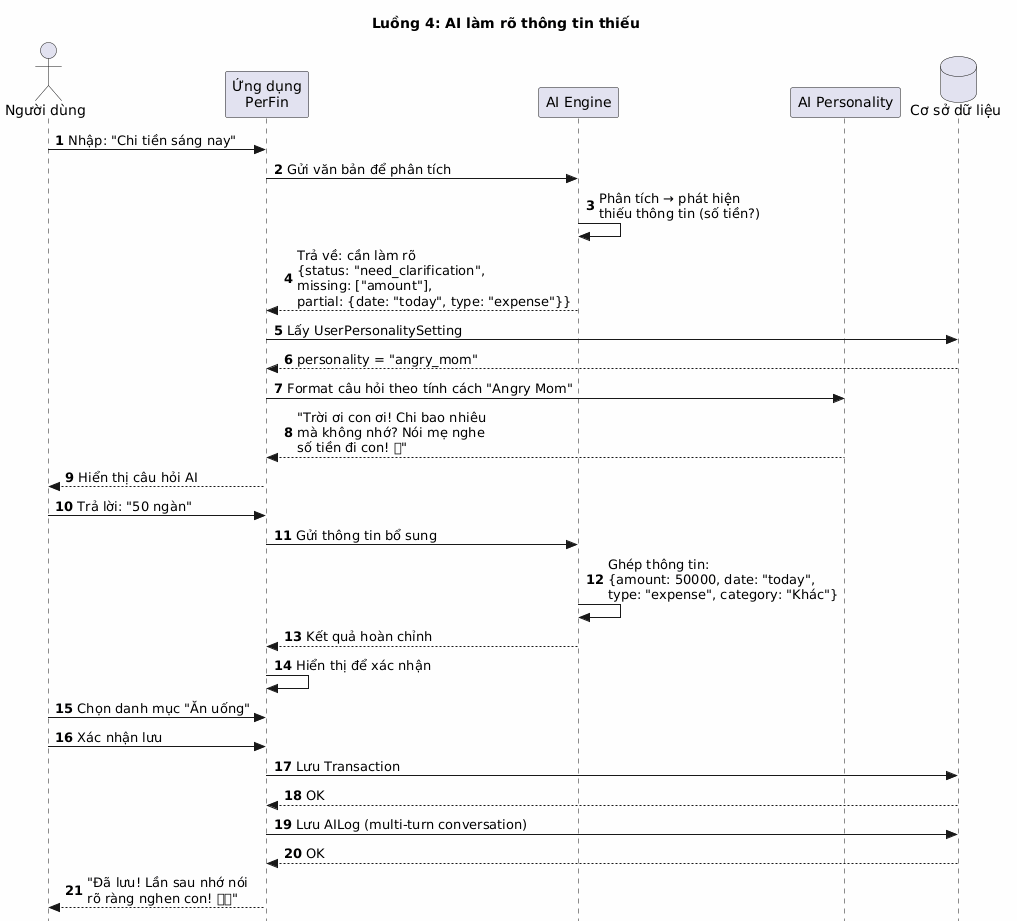

The diagram above was rendered by PlantUML. Its source (embedded in the PNG):
@startuml
' ===========================================================
' 4. Luồng AI làm rõ thông tin (thiếu dữ liệu → hỏi → trả lời → lưu)
' ===========================================================
title **Luồng 4: AI làm rõ thông tin thiếu**

skinparam style strictuml
skinparam backgroundColor #FEFEFE

actor "Người dùng" as User
participant "Ứng dụng\nPerFin" as App
participant "AI Engine" as AI
participant "AI Personality" as Personality
database "Cơ sở dữ liệu" as DB

autonumber

User -> App : Nhập: "Chi tiền sáng nay"
App -> AI : Gửi văn bản để phân tích

AI -> AI : Phân tích → phát hiện\nthiếu thông tin (số tiền?)
AI --> App : Trả về: cần làm rõ\n{status: "need_clarification",\nmissing: ["amount"],\npartial: {date: "today", type: "expense"}}

App -> DB : Lấy UserPersonalitySetting
DB --> App : personality = "angry_mom"

App -> Personality : Format câu hỏi theo tính cách "Angry Mom"
Personality --> App : "Trời ơi con ơi! Chi bao nhiêu\nmà không nhớ? Nói mẹ nghe\nsố tiền đi con! 😤"

App --> User : Hiển thị câu hỏi AI
User -> App : Trả lời: "50 ngàn"

App -> AI : Gửi thông tin bổ sung
AI -> AI : Ghép thông tin:\n{amount: 50000, date: "today",\ntype: "expense", category: "Khác"}
AI --> App : Kết quả hoàn chỉnh

App -> App : Hiển thị để xác nhận
User -> App : Chọn danh mục "Ăn uống"
User -> App : Xác nhận lưu

App -> DB : Lưu Transaction
DB --> App : OK
App -> DB : Lưu AILog (multi-turn conversation)
DB --> App : OK

App --> User : "Đã lưu! Lần sau nhớ nói\nrõ ràng nghen con! 😤✅"
@enduml